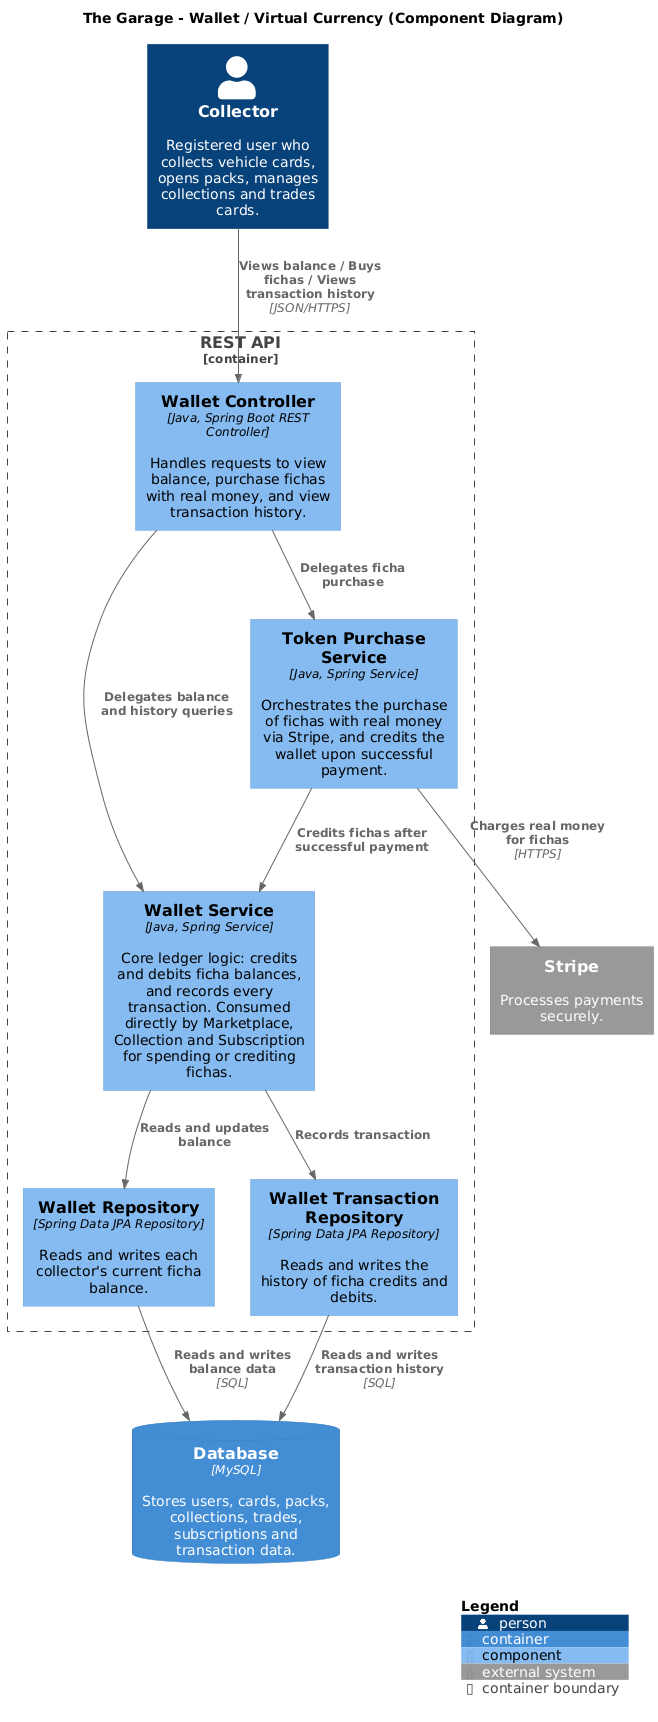

The diagram above was rendered by PlantUML. Its source (embedded in the PNG):
@startuml Wallet-ComponentDiagram
!include https://raw.githubusercontent.com/plantuml-stdlib/C4-PlantUML/master/C4_Component.puml

LAYOUT_WITH_LEGEND()

title The Garage - Wallet / Virtual Currency (Component Diagram)

Person(collector, "Collector", "Registered user who collects vehicle cards, opens packs, manages collections and trades cards.")

System_Ext(stripe, "Stripe", "Processes payments securely.")

Container_Boundary(api, "REST API") {

    Component(wallet_controller, "Wallet Controller", "Java, Spring Boot REST Controller", "Handles requests to view balance, purchase fichas with real money, and view transaction history.")

    Component(token_purchase_service, "Token Purchase Service", "Java, Spring Service", "Orchestrates the purchase of fichas with real money via Stripe, and credits the wallet upon successful payment.")
    Component(wallet_service, "Wallet Service", "Java, Spring Service", "Core ledger logic: credits and debits ficha balances, and records every transaction. Consumed directly by Marketplace, Collection and Subscription for spending or crediting fichas.")

    Component(wallet_repository, "Wallet Repository", "Spring Data JPA Repository", "Reads and writes each collector's current ficha balance.")
    Component(wallet_transaction_repository, "Wallet Transaction Repository", "Spring Data JPA Repository", "Reads and writes the history of ficha credits and debits.")
}

ContainerDb(database, "Database", "MySQL", "Stores users, cards, packs, collections, trades, subscriptions and transaction data.")

Rel(collector, wallet_controller, "Views balance / Buys fichas / Views transaction history", "JSON/HTTPS")

Rel(wallet_controller, token_purchase_service, "Delegates ficha purchase")
Rel(wallet_controller, wallet_service, "Delegates balance and history queries")

Rel(token_purchase_service, stripe, "Charges real money for fichas", "HTTPS")
Rel(token_purchase_service, wallet_service, "Credits fichas after successful payment")

Rel(wallet_service, wallet_repository, "Reads and updates balance")
Rel(wallet_service, wallet_transaction_repository, "Records transaction")

Rel(wallet_repository, database, "Reads and writes balance data", "SQL")
Rel(wallet_transaction_repository, database, "Reads and writes transaction history", "SQL")


SHOW_LEGEND()
@enduml